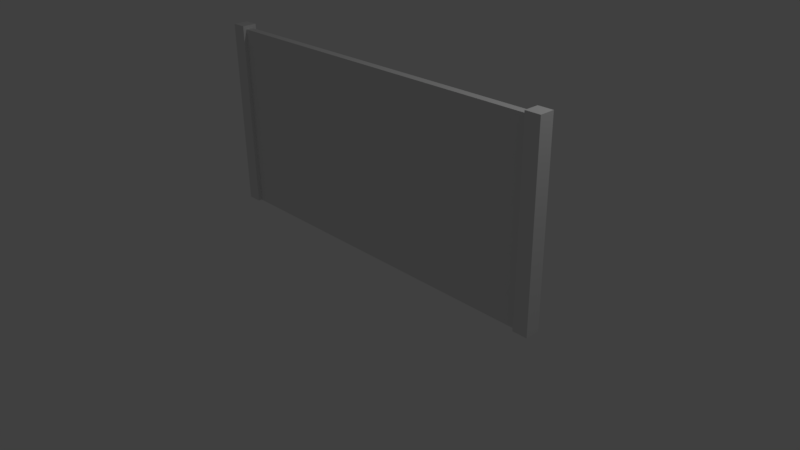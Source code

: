 # Source: wall1-1x2-2.blend  (saved by Blender 2.77.0; exported with 4.5.12 LTS)
import bpy
from mathutils import Matrix  # noqa: F401  (used for matrix-valued properties, if any)

bpy.ops.wm.read_factory_settings(use_empty=True)
scene = bpy.context.scene
scene.name = 'Scene'

# ---- collections
col_collection_1 = bpy.data.collections.new('Collection 1'); scene.collection.children.link(col_collection_1)

# ---- world
world_world = bpy.data.worlds.new('World'); scene.world = world_world
world_world.color = (0.05088, 0.05088, 0.05088)
world_world.use_sun_shadow = False
world_world.sun_shadow_jitter_overblur = 0.0
world_world.cycles.sampling_method = 'MANUAL'

# ---- cameras
cam_camera = bpy.data.cameras.new('Camera')
cam_camera.clip_end = 100.0
cam_camera.lens = 35.0
cam_camera.sensor_width = 32.0
cam_camera.sensor_height = 18.0
cam_camera.ortho_scale = 7.314
cam_camera.dof.focus_distance = 0.0
cam_camera.dof.aperture_fstop = 128.0

# ---- lights
light_lamp = bpy.data.lights.new('Lamp', 'POINT')
light_lamp.transmission_factor = 0.0
light_lamp.cutoff_distance = 30.0
light_lamp.energy = 100.0
light_lamp.shadow_buffer_clip_start = 1.001
light_lamp.shadow_soft_size = 0.1
light_lamp.shadow_maximum_resolution = 0.006
light_lamp.use_absolute_resolution = True

# ---- meshes
me_cube = bpy.data.meshes.new('Cube')
me_cube.from_pydata([(0.48, 0.5, 0.0), (-0.48, 0.5, 0.0), (-0.48, 0.5, 1.0), (0.48, 0.5, 1.0), (0.48, -0.5, 0.0), (-0.48, -0.5, 0.0), (-0.48, 1.0, 1.0), (-0.48, 1.0, 0.0), (-0.48, -0.5, 1.0), (0.48, -0.5, 1.0), (-0.52, 1.0, 0.0), (-0.48, -1.0, 1.0), (-0.52, -1.0, 0.0), (-0.48, -1.0, 0.0), (0.48, -1.0, 1.0), (0.48, -1.0, 0.0), (0.52, -1.0, 0.0), (0.48, 1.0, 1.0), (0.48, 1.0, 0.0), (0.52, 1.0, 0.0), (-0.48, 1.0, 1.02), (-0.52, 1.0, 1.02), (-0.48, -1.0, 1.02), (-0.52, -1.0, 1.02), (0.52, -1.0, 1.02), (0.52, 1.0, 1.02), (0.48, -1.0, 1.02), (0.48, 1.0, 1.02)], [], [(0, 1, 2, 3), (4, 5, 1, 0), (6, 2, 1, 7), (3, 2, 8, 9), (9, 8, 5, 4), (12, 23, 21, 10), (12, 10, 7, 1, 5, 13), (8, 11, 13, 5), (11, 22, 23, 12, 13), (19, 25, 24, 16), (14, 9, 4, 15), (17, 27, 25, 19, 18), (15, 4, 0, 18, 19, 16), (16, 24, 26, 14, 15), (3, 17, 18, 0), (22, 20, 21, 23), (24, 25, 27, 26), (8, 2, 6, 20, 22, 11), (3, 9, 14, 26, 27, 17), (10, 21, 20, 6, 7)])
_uv = me_cube.uv_layers.new(name='UVMap')
_uv.uv.foreach_set('vector', [0.0, 0.0, 1.0, 0.0, 1.0, 1.0, 0.0, 1.0, 0.0, 0.0, 1.0, 0.0, 1.0, 1.0, 0.0, 1.0, 0.0, 0.0, 1.0, 0.0, 1.0, 1.0, 0.0, 1.0, 0.0, 0.0, 1.0, 0.0, 1.0, 1.0, 0.0, 1.0, 0.0, 0.0, 1.0, 0.0, 1.0, 1.0, 0.0, 1.0, 0.0, 0.0, 1.0, 0.0, 1.0, 1.0, 0.0, 1.0, 0.5, 1.0, 0.933, 0.75, 0.933, 0.25, 0.5, 0.0, 0.06699, 0.25, 0.06699, 0.75, 0.0, 0.0, 1.0, 0.0, 1.0, 1.0, 0.0, 1.0, 0.5, 1.0, 0.9755, 0.6545, 0.7939, 0.09549, 0.2061, 0.09549, 0.02447, 0.6545, 0.0, 0.0, 1.0, 0.0, 1.0, 1.0, 0.0, 1.0, 0.0, 0.0, 1.0, 0.0, 1.0, 1.0, 0.0, 1.0, 0.5, 1.0, 0.9755, 0.6545, 0.7939, 0.09549, 0.2061, 0.09549, 0.02447, 0.6545, 0.5, 1.0, 0.933, 0.75, 0.933, 0.25, 0.5, 0.0, 0.06699, 0.25, 0.06699, 0.75, 0.5, 1.0, 0.9755, 0.6545, 0.7939, 0.09549, 0.2061, 0.09549, 0.02447, 0.6545, 0.0, 0.0, 1.0, 0.0, 1.0, 1.0, 0.0, 1.0, 0.0, 0.0, 1.0, 0.0, 1.0, 1.0, 0.0, 1.0, 0.0, 0.0, 1.0, 0.0, 1.0, 1.0, 0.0, 1.0, 0.5, 1.0, 0.933, 0.75, 0.933, 0.25, 0.5, 0.0, 0.06699, 0.25, 0.06699, 0.75, 0.5, 1.0, 0.933, 0.75, 0.933, 0.25, 0.5, 0.0, 0.06699, 0.25, 0.06699, 0.75, 0.5, 1.0, 0.9755, 0.6545, 0.7939, 0.09549, 0.2061, 0.09549, 0.02447, 0.6545])
me_cube.use_remesh_preserve_volume = False
me_cube.use_remesh_preserve_attributes = False
me_cube.use_mirror_vertex_groups = False
me_cube.update()

# ---- objects
ob_cube = bpy.data.objects.new('Cube', me_cube)
ob_lamp = bpy.data.objects.new('Lamp', light_lamp)
ob_camera = bpy.data.objects.new('Camera', cam_camera)

# ---- transforms, parenting, visibility, modifiers, constraints
ob_cube.location = (0.0, 0.0, 0.0)
ob_cube.scale = (5.0, 0.1, 2.5)
ob_cube.lineart.crease_threshold = 0.0
ob_lamp.location = (4.076, 1.005, 5.904)
ob_lamp.rotation_euler = (0.6503, 0.05522, 1.866)
ob_lamp.lock_rotations_4d = False
ob_lamp.empty_display_type = 'ARROWS'
ob_lamp.color = (0.0, 0.0, 0.0, 0.0)
ob_lamp.lineart.crease_threshold = 0.0
ob_camera.location = (7.481, -6.508, 5.344)
ob_camera.rotation_euler = (1.109, 0.01082, 0.8149)
ob_camera.lock_rotations_4d = False
ob_camera.empty_display_type = 'ARROWS'
ob_camera.color = (0.0, 0.0, 0.0, 0.0)
ob_camera.display_type = 'WIRE'
ob_camera.lineart.crease_threshold = 0.0

# ---- collection membership
col_collection_1.objects.link(ob_cube)
col_collection_1.objects.link(ob_lamp)
col_collection_1.objects.link(ob_camera)

# ---- scene / render settings (as saved in the file)
scene.camera = ob_camera
scene.frame_start = 1; scene.frame_end = 250; scene.frame_set(1)
scene.render.engine = 'BLENDER_EEVEE_NEXT'
scene.render.resolution_percentage = 50
scene.render.dither_intensity = 0.0
scene.cycles.use_denoising = False
scene.cycles.samples = 128
scene.cycles.sampling_pattern = 'TABULATED_SOBOL'
scene.cycles.light_sampling_threshold = 0.0
scene.cycles.use_adaptive_sampling = False
scene.cycles.use_light_tree = False
scene.cycles.blur_glossy = 0.0
scene.cycles.sample_clamp_indirect = 0.0
scene.view_settings.view_transform = 'Standard'
bpy.context.view_layer.update()
